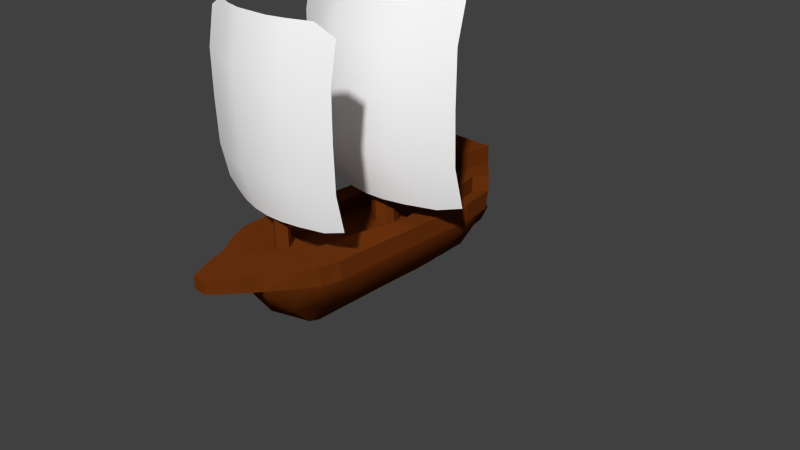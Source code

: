 # Source: P5Ship_export.blend  (saved by Blender 2.61.0; exported with 4.5.12 LTS)
import bpy
from mathutils import Matrix  # noqa: F401  (used for matrix-valued properties, if any)

bpy.ops.wm.read_factory_settings(use_empty=True)
scene = bpy.context.scene
scene.name = 'Scene'

# ---- collections
col_collection_1 = bpy.data.collections.new('Collection 1'); scene.collection.children.link(col_collection_1)

# ---- materials (node trees are filled in below, after node groups)
mat_body = bpy.data.materials.new('Body')
mat_body.alpha_threshold = 0.0
mat_body.use_transparent_shadow = False
mat_body.preview_render_type = 'SHADERBALL'
mat_body.diffuse_color = (0.152, 0.03424, 0.004941, 1.0)
mat_body.roughness = 0.5
mat_body.specular_intensity = 0.009677
mat_body.line_color = (0.0, 0.0, 0.0, 1.0)
mat_sail = bpy.data.materials.new('Sail')
mat_sail.alpha_threshold = 0.0
mat_sail.use_transparent_shadow = False
mat_sail.preview_render_type = 'SHADERBALL'
mat_sail.diffuse_color = (1.0, 1.0, 1.0, 1.0)
mat_sail.roughness = 0.5
mat_sail.specular_intensity = 0.000453
mat_sail.line_color = (0.0, 0.0, 0.0, 1.0)

# ---- material node trees

# ---- world
world_world = bpy.data.worlds.new('World'); scene.world = world_world
world_world.color = (0.05088, 0.05088, 0.05088)
world_world.use_sun_shadow = False
world_world.sun_shadow_jitter_overblur = 0.0
world_world.cycles.sampling_method = 'MANUAL'
world_world.cycles.sample_map_resolution = 256

# ---- cameras
cam_camera = bpy.data.cameras.new('Camera')
cam_camera.clip_end = 100.0
cam_camera.lens = 35.0
cam_camera.sensor_width = 32.0
cam_camera.sensor_height = 18.0
cam_camera.ortho_scale = 7.314
cam_camera.dof.focus_distance = 0.0
cam_camera.dof.aperture_fstop = 128.0

# ---- meshes
me_cube_002 = bpy.data.meshes.new('Cube.002')
me_cube_002.from_pydata([(0.2159, 1.919, 2.32), (-0.2159, 1.919, 2.32), (0.2159, 1.919, 1.27), (-0.2159, 1.919, 1.27), (0.2159, 1.919, 1.795), (-0.2159, 1.919, 1.795), (0.2168, 1.762, 0.7888), (-0.2168, 1.762, 0.7888), (0.2159, 1.753, 2.846), (-0.2159, 1.753, 2.846), (0.7331, 1.736, 2.32), (-0.7331, 1.736, 2.32), (0.7331, 1.736, 1.27), (-0.7331, 1.736, 1.27), (0.7331, 1.736, 1.795), (-0.7331, 1.736, 1.795), (0.7295, 1.587, 0.7943), (-0.7295, 1.587, 0.7943), (0.7331, 1.57, 2.846), (-0.7331, 1.57, 2.846), (0.443, 1.859, 2.32), (-0.443, 1.859, 2.32), (0.443, 1.859, 1.27), (-0.443, 1.859, 1.27), (1.704e-14, 1.919, 2.32), (0.443, 1.859, 1.795), (-0.443, 1.859, 1.795), (1.704e-14, 1.919, 1.27), (0.4479, 1.703, 0.7929), (-0.4479, 1.703, 0.7929), (0.9725, 1.616, 2.315), (-0.9725, 1.616, 2.315), (0.9725, 1.616, 1.276), (-0.9725, 1.616, 1.276), (0.443, 1.693, 2.846), (-0.443, 1.693, 2.846), (1.704e-14, 1.919, 1.795), (1.575e-14, 1.774, 0.7825), (0.9725, 1.627, 1.795), (-0.9725, 1.627, 1.795), (1.557e-14, 1.753, 2.846), (0.9725, 1.513, 2.731), (-0.9725, 1.513, 2.731), (0.9725, 1.515, 0.8661), (-0.9725, 1.515, 0.8661), (0.2583, 0.3171, 2.447), (-0.2583, 0.3171, 2.447), (0.2583, 0.3171, 1.19), (-0.2583, 0.3171, 1.19), (0.2583, 0.3171, 1.818), (-0.2583, 0.3171, 1.818), (0.2594, 0.08081, 0.6137), (-0.2594, 0.08081, 0.6137), (0.2583, 0.06758, 3.075), (-0.2583, 0.06758, 3.075), (0.8773, 0.04181, 2.447), (-0.8773, 0.04181, 2.447), (0.8773, 0.04181, 1.19), (-0.8773, 0.04181, 1.19), (0.8773, 0.04181, 1.818), (-0.8773, 0.04181, 1.818), (0.873, -0.182, 0.6203), (-0.873, -0.182, 0.6203), (0.8773, -0.2077, 3.075), (-0.8773, -0.2077, 3.075), (0.5301, 0.2263, 2.447), (-0.5301, 0.2263, 2.447), (0.5301, 0.2263, 1.19), (-0.5301, 0.2263, 1.19), (2.816e-15, 0.3171, 2.447), (0.5301, 0.2263, 1.818), (-0.5301, 0.2263, 1.818), (2.816e-15, 0.3171, 1.19), (0.536, -0.008086, 0.6186), (-0.536, -0.008086, 0.6186), (1.164, -0.139, 2.44), (-1.164, -0.139, 2.44), (1.164, -0.139, 1.196), (-1.164, -0.139, 1.196), (0.5301, -0.02321, 3.075), (-0.5301, -0.02321, 3.075), (2.816e-15, 0.3171, 1.818), (8.773e-16, 0.09877, 0.6062), (1.164, -0.1227, 1.818), (-1.164, -0.1227, 1.818), (6.002e-16, 0.06758, 3.075), (1.164, -0.2933, 2.937), (-1.164, -0.2933, 2.937), (1.164, -0.2901, 0.7062), (-1.164, -0.2901, 0.7062), (1.632e-14, 1.837, -0.3273), (-1.399e-14, -1.575, -0.2916), (-0.507, -1.174, -0.2025), (0.507, -1.174, -0.2025), (-0.4385, 1.545, -0.1504), (0.4385, 1.545, -0.1504), (2.027e-14, 2.282, 0.39), (-1.788e-14, -2.013, 0.39), (-0.5821, -1.65, 0.39), (0.5821, -1.65, 0.39), (-0.543, 1.878, 0.39), (0.543, 1.878, 0.39), (-1.414e-15, -0.1592, -0.3033), (-0.5303, -0.06663, -0.2261), (0.5303, -0.06663, -0.2261), (-0.6758, -0.1592, 0.39), (0.6758, -0.1592, 0.39), (1.174e-14, 1.322, -0.3133), (-0.5432, 0.8551, -0.2286), (0.5432, 0.8551, -0.2286), (1.181e-14, 1.329, 0.39), (-0.6901, 1.325, 0.39), (0.6901, 1.325, 0.39), (-9.432e-15, -1.062, -0.3033), (-0.527, -0.7323, -0.2185), (0.527, -0.7323, -0.2185), (-1.052e-14, -1.185, 0.39), (-0.6758, -1.062, 0.39), (0.6758, -1.062, 0.39), (1.909e-14, 2.149, 0.03556), (-1.744e-14, -1.964, 0.1738), (-0.5911, -1.58, 0.1738), (0.5911, -1.58, 0.1738), (-0.5645, 1.799, 0.1738), (0.5645, 1.799, 0.1738), (-1.414e-15, -0.1592, 0.0346), (-0.6758, -0.1592, 0.1738), (0.6758, -0.1592, 0.1738), (1.181e-14, 1.329, 0.0346), (-0.6994, 1.322, 0.1738), (0.6994, 1.322, 0.1738), (-9.432e-15, -1.062, 0.0346), (-0.6758, -1.062, 0.1738), (0.6758, -1.062, 0.1738), (-0.1848, 1.64, -0.3233), (0.1848, 1.64, -0.3233), (-0.262, -1.462, -0.282), (0.262, -1.462, -0.282), (-0.3375, 2.212, 0.39), (0.3375, 2.212, 0.39), (-0.3115, -2.013, 0.39), (0.3115, -2.013, 0.39), (-0.266, -0.05941, -0.3518), (0.266, -0.05941, -0.3518), (-0.4275, -0.1592, 0.39), (0.4275, -0.1592, 0.39), (-0.2621, 0.8976, -0.367), (0.2621, 0.8976, -0.367), (-0.2812, 1.328, 0.39), (0.2812, 1.328, 0.39), (-0.2735, -0.8141, -0.3403), (0.2735, -0.8141, -0.3403), (-0.292, -1.185, 0.39), (0.292, -1.185, 0.39), (-0.3115, -1.95, 0.1738), (0.3115, -1.95, 0.1738), (-0.3376, 2.21, 0.1738), (0.3376, 2.21, 0.1738), (-0.1654, -1.04, -0.5115), (0.1654, -1.04, -0.5115), (-0.1635, -0.7262, -0.5328), (0.1635, -0.7262, -0.5328), (-0.1598, -0.05206, -0.5481), (0.1598, -0.05206, -0.5481), (-0.1527, 0.8557, -0.5808), (0.1527, 0.8557, -0.5808), (-0.135, 1.352, -0.57), (0.135, 1.352, -0.57), (-9.089e-15, -1.023, -0.5497), (1.188e-14, 1.338, -0.6111), (-5.74e-15, -0.6463, -0.6184), (-3.038e-16, -0.0342, -0.6433), (6.7e-15, 0.7544, -0.6836), (-0.4275, -0.1592, 0.2002), (0.4275, -0.1592, 0.2002), (-0.292, -1.185, 0.2002), (0.292, -1.185, 0.2002), (-0.2795, 1.329, 0.2002), (0.2795, 1.329, 0.2002), (-1.052e-14, -1.185, 0.2002), (1.181e-14, 1.329, 0.2002), (-0.08799, 2.851, 0.2445), (0.08799, 2.851, 0.2445), (-0.08799, 2.851, 0.39), (0.08799, 2.851, 0.39), (2.533e-14, 2.851, 0.2416), (2.533e-14, 2.851, 0.39), (-0.264, -2.103, -0.05993), (0.264, -2.103, -0.05993), (-0.2071, -2.041, -0.2283), (0.2071, -2.041, -0.2283), (-1.956e-14, -2.202, -0.02155), (-1.909e-14, -2.149, -0.2073), (-0.2534, 2.472, 0.39), (0.2534, 2.472, 0.39), (-0.2534, 2.472, 0.2087), (0.2534, 2.472, 0.2087), (2.153e-14, 2.424, 0.1079), (1.429e-14, 1.609, -0.338), (-0.4902, 1.301, -0.1681), (0.4902, 1.301, -0.1681), (1.752e-14, 1.972, 0.39), (-0.6495, 1.639, 0.39), (0.6495, 1.639, 0.39), (1.618e-14, 1.822, 0.06561), (-0.6589, 1.587, 0.1738), (0.6589, 1.587, 0.1738), (-0.2533, 1.308, -0.3742), (0.2533, 1.308, -0.3742), (-0.3238, 1.822, 0.39), (0.3238, 1.822, 0.39), (-0.1478, 1.193, -0.5952), (0.1478, 1.193, -0.5952), (9.714e-15, 1.094, -0.6919), (1.49e-14, 1.678, 0.39), (-0.05547, 1.647, 0.39), (0.05547, 1.647, 0.39), (-0.05658, 1.479, 0.39), (0.05658, 1.479, 0.39), (1.277e-14, 1.438, 0.39), (-1.329e-14, -1.496, 0.39), (-0.5517, -0.1592, 0.39), (0.5517, -0.1592, 0.39), (-0.5596, 1.326, 0.39), (0.5596, 1.326, 0.39), (-0.5517, -1.062, 0.39), (0.5517, -1.062, 0.39), (-0.3765, 1.575, 0.39), (0.3765, 1.575, 0.39), (-0.09337, 1.558, 0.39), (0.09337, 1.558, 0.39), (-0.4725, -1.441, 0.39), (0.4725, -1.441, 0.39), (-0.5287, 1.581, 0.39), (0.5287, 1.581, 0.39), (-0.05658, 1.479, 2.464), (0.05658, 1.479, 2.464), (-0.09337, 1.558, 2.464), (0.09337, 1.558, 2.464), (-0.05547, 1.647, 2.464), (0.05547, 1.647, 2.464), (1.277e-14, 1.438, 2.464), (1.49e-14, 1.678, 2.464), (1.399e-14, 1.576, 2.464), (-0.1184, -0.1152, 0.2002), (0.1184, -0.1152, 0.2002), (-5.749e-16, -0.06473, 0.2002), (-0.1188, -0.3765, 0.2002), (0.1188, -0.3765, 0.2002), (-3.89e-15, -0.438, 0.2002), (-0.1539, -0.2329, 0.2002), (0.1539, -0.2329, 0.2002), (-0.1539, -0.2329, 2.627), (0.1539, -0.2329, 2.627), (-0.1188, -0.3765, 2.627), (0.1188, -0.3765, 2.627), (-0.1184, -0.1152, 2.627), (0.1184, -0.1152, 2.627), (-3.89e-15, -0.438, 2.627), (-5.749e-16, -0.06473, 2.627), (-2.069e-15, -0.2329, 2.627), (2.308e-14, 2.598, 0.39), (-0.5821, -1.65, 0.5854), (0.5821, -1.65, 0.5854), (-0.4725, -1.441, 0.5854), (0.4725, -1.441, 0.5854), (-0.5517, -1.062, 0.5854), (0.5517, -1.062, 0.5854), (-0.292, -1.185, 0.5854), (0.292, -1.185, 0.5854), (-1.052e-14, -1.185, 0.5854), (-0.3115, -2.013, 0.5854), (0.3115, -2.013, 0.5854), (-1.788e-14, -2.013, 0.5854), (-1.329e-14, -1.496, 0.5854), (-0.2809, -1.494, 0.5854), (0.2809, -1.494, 0.5854), (-0.3115, -2.013, 0.7968), (0.3115, -2.013, 0.7968), (-0.2809, -1.494, 0.7968), (0.2809, -1.494, 0.7968), (-1.329e-14, -1.496, 0.7968), (-1.788e-14, -2.013, 0.7968)], [(110, 128)], [(0, 24, 40, 8), (40, 24, 1, 9), (20, 0, 8, 34), (9, 1, 21, 35), (24, 0, 4, 36), (5, 1, 24, 36), (0, 20, 25, 4), (26, 21, 1, 5), (2, 27, 36, 4), (36, 27, 3, 5), (22, 2, 4, 25), (5, 3, 23, 26), (6, 37, 27, 2), (27, 37, 7, 3), (28, 6, 2, 22), (3, 7, 29, 23), (10, 20, 34, 18), (35, 21, 11, 19), (30, 10, 18, 41), (19, 11, 31, 42), (14, 25, 20, 10), (21, 26, 15, 11), (38, 14, 10, 30), (11, 15, 39, 31), (12, 22, 25, 14), (26, 23, 13, 15), (32, 12, 14, 38), (15, 13, 33, 39), (16, 28, 22, 12), (23, 29, 17, 13), (43, 16, 12, 32), (13, 17, 44, 33), (45, 69, 85, 53), (85, 69, 46, 54), (65, 45, 53, 79), (54, 46, 66, 80), (69, 45, 49, 81), (50, 46, 69, 81), (45, 65, 70, 49), (71, 66, 46, 50), (47, 72, 81, 49), (81, 72, 48, 50), (67, 47, 49, 70), (50, 48, 68, 71), (51, 82, 72, 47), (72, 82, 52, 48), (73, 51, 47, 67), (48, 52, 74, 68), (55, 65, 79, 63), (80, 66, 56, 64), (75, 55, 63, 86), (64, 56, 76, 87), (59, 70, 65, 55), (66, 71, 60, 56), (83, 59, 55, 75), (56, 60, 84, 76), (57, 67, 70, 59), (71, 68, 58, 60), (77, 57, 59, 83), (60, 58, 78, 84), (61, 73, 67, 57), (68, 74, 62, 58), (88, 61, 57, 77), (58, 62, 89, 78), (125, 102, 107, 128), (111, 129, 126, 105), (127, 130, 112, 106), (129, 108, 103, 126), (104, 109, 130, 127), (131, 113, 102, 125), (120, 91, 113, 131), (117, 132, 121, 98), (122, 133, 118, 99), (132, 114, 92, 121), (93, 115, 133, 122), (105, 126, 132, 117), (133, 127, 106, 118), (126, 103, 114, 132), (115, 104, 127, 133), (142, 103, 108, 146), (109, 104, 143, 147), (150, 114, 103, 142), (104, 115, 151, 143), (136, 92, 114, 150), (115, 93, 137, 151), (154, 121, 92, 136), (93, 122, 155, 137), (97, 140, 154, 120), (155, 141, 97, 120), (140, 98, 121, 154), (122, 99, 141, 155), (156, 123, 100, 138), (101, 124, 157, 139), (90, 134, 156, 119), (157, 135, 90, 119), (134, 94, 123, 156), (124, 95, 135, 157), (136, 150, 160, 158), (161, 151, 137, 159), (150, 142, 162, 160), (163, 143, 151, 161), (142, 146, 164, 162), (165, 147, 143, 163), (91, 136, 158, 168), (159, 137, 91, 168), (134, 90, 169, 166), (169, 90, 135, 167), (168, 158, 160, 170), (161, 159, 168, 170), (170, 160, 162, 171), (163, 161, 170, 171), (171, 162, 164, 172), (165, 163, 171, 172), (144, 152, 175, 173), (176, 153, 145, 174), (148, 144, 173, 177), (174, 145, 149, 178), (152, 116, 179, 175), (179, 116, 153, 176), (110, 148, 177, 180), (178, 149, 110, 180), (185, 181, 183, 186), (184, 182, 185, 186), (154, 136, 189, 187), (190, 137, 155, 188), (120, 154, 187, 191), (188, 155, 120, 191), (136, 91, 192, 189), (192, 91, 137, 190), (191, 187, 189, 192), (190, 188, 191, 192), (138, 193, 195, 156), (196, 194, 139, 157), (193, 183, 181, 195), (182, 184, 194, 196), (156, 195, 197, 119), (197, 196, 157, 119), (195, 181, 185, 197), (185, 182, 196, 197), (96, 261, 193, 138), (194, 261, 96, 139), (261, 186, 183, 193), (184, 186, 261, 194), (204, 119, 96, 201), (107, 198, 204, 128), (198, 90, 119, 204), (123, 205, 202, 100), (203, 206, 124, 101), (205, 129, 111, 202), (112, 130, 206, 203), (94, 199, 205, 123), (206, 200, 95, 124), (199, 108, 129, 205), (130, 109, 200, 206), (108, 199, 207, 146), (208, 200, 109, 147), (199, 94, 134, 207), (135, 95, 200, 208), (209, 138, 100, 202), (101, 139, 210, 203), (201, 96, 138, 209), (139, 96, 201, 210), (146, 207, 211, 164), (212, 208, 147, 165), (207, 134, 166, 211), (167, 135, 208, 212), (164, 211, 213, 172), (213, 212, 165, 172), (211, 166, 169, 213), (169, 167, 212, 213), (201, 209, 215, 214), (216, 210, 201, 214), (148, 110, 219, 217), (219, 110, 149, 218), (220, 120, 131), (220, 97, 120), (105, 221, 223, 111), (224, 222, 106, 112), (221, 144, 148, 223), (149, 145, 222, 224), (117, 225, 221, 105), (222, 226, 118, 106), (225, 152, 144, 221), (145, 153, 226, 222), (98, 231, 225, 117), (226, 232, 99, 118), (148, 227, 233, 223), (234, 228, 149, 224), (111, 223, 233, 202), (234, 224, 112, 203), (202, 233, 227, 209), (228, 234, 203, 210), (209, 227, 229, 215), (230, 228, 210, 216), (227, 148, 217, 229), (218, 149, 228, 230), (229, 217, 235, 237), (236, 218, 230, 238), (215, 229, 237, 239), (238, 230, 216, 240), (217, 219, 241, 235), (241, 219, 218, 236), (214, 215, 239, 242), (240, 216, 214, 242), (235, 241, 243, 237), (243, 241, 236, 238), (242, 239, 237, 243), (238, 240, 242, 243), (180, 177, 244, 246), (245, 178, 180, 246), (175, 179, 249, 247), (249, 179, 176, 248), (177, 173, 250, 244), (251, 174, 178, 245), (173, 175, 247, 250), (248, 176, 174, 251), (250, 247, 254, 252), (255, 248, 251, 253), (244, 250, 252, 256), (253, 251, 245, 257), (247, 249, 258, 254), (258, 249, 248, 255), (246, 244, 256, 259), (257, 245, 246, 259), (254, 258, 260, 252), (260, 258, 255, 253), (252, 260, 259, 256), (259, 260, 253, 257), (231, 98, 262, 264), (263, 99, 232, 265), (225, 231, 264, 266), (265, 232, 226, 267), (152, 225, 266, 268), (267, 226, 153, 269), (116, 152, 268, 270), (269, 153, 116, 270), (98, 140, 271, 262), (272, 141, 99, 263), (140, 97, 273, 271), (273, 97, 141, 272), (274, 270, 268, 275), (269, 270, 274, 276), (271, 275, 264, 262), (265, 276, 272, 263), (268, 266, 264, 275), (265, 267, 269, 276), (275, 271, 277, 279), (278, 272, 276, 280), (274, 275, 279, 281), (280, 276, 274, 281), (271, 273, 282, 277), (282, 273, 272, 278), (282, 281, 279, 277), (280, 281, 282, 278)])
me_cube_002.polygons.foreach_set('use_smooth', [1, 1, 1, 1, 1, 1, 1, 1, 1, 1, 1, 1, 1, 1, 1, 1, 1, 1, 1, 1, 1, 1, 1, 1, 1, 1, 1, 1, 1, 1, 1, 1, 1, 1, 1, 1, 1, 1, 1, 1, 1, 1, 1, 1, 1, 1, 1, 1, 1, 1, 1, 1, 1, 1, 1, 1, 1, 1, 1, 1, 1, 1, 1, 1, 0, 0, 0, 1, 1, 0, 0, 0, 0, 1, 1, 0, 0, 1, 1, 1, 1, 1, 1, 1, 1, 1, 1, 1, 1, 1, 1, 0, 0, 1, 1, 1, 1, 1, 1, 1, 1, 1, 1, 1, 1, 1, 1, 1, 1, 1, 1, 1, 1, 0, 0, 0, 0, 0, 0, 0, 0, 0, 0, 1, 1, 1, 1, 1, 1, 1, 1, 0, 0, 0, 0, 0, 0, 0, 0, 0, 0, 0, 0, 0, 0, 0, 0, 0, 0, 0, 1, 1, 1, 1, 1, 1, 1, 1, 0, 0, 0, 0, 1, 1, 1, 1, 1, 1, 1, 1, 0, 0, 0, 0, 0, 0, 0, 0, 0, 0, 0, 0, 0, 0, 0, 0, 0, 0, 0, 0, 0, 0, 0, 0, 0, 0, 0, 0, 0, 0, 0, 0, 0, 0, 0, 0, 0, 0, 0, 0, 0, 0, 0, 0, 0, 0, 0, 0, 0, 0, 0, 0, 0, 0, 0, 0, 0, 0, 0, 0, 0, 0, 0, 0, 0, 0, 1, 1, 1, 1, 0, 0, 0, 0, 0, 0, 0, 0, 0, 0, 1, 1, 0, 0])
me_cube_002.polygons.foreach_set('material_index', [1, 1, 1, 1, 1, 1, 1, 1, 1, 1, 1, 1, 1, 1, 1, 1, 1, 1, 1, 1, 1, 1, 1, 1, 1, 1, 1, 1, 1, 1, 1, 1, 1, 1, 1, 1, 1, 1, 1, 1, 1, 1, 1, 1, 1, 1, 1, 1, 1, 1, 1, 1, 1, 1, 1, 1, 1, 1, 1, 1, 1, 1, 1, 1, 0, 0, 0, 0, 0, 0, 0, 0, 0, 0, 0, 0, 0, 0, 0, 0, 0, 0, 0, 0, 0, 0, 0, 0, 0, 0, 0, 0, 0, 0, 0, 0, 0, 0, 0, 0, 0, 0, 0, 0, 0, 0, 0, 0, 0, 0, 0, 0, 0, 0, 0, 0, 0, 0, 0, 0, 0, 0, 0, 0, 0, 0, 0, 0, 0, 0, 0, 0, 0, 0, 0, 0, 0, 0, 0, 0, 0, 0, 0, 0, 0, 0, 0, 0, 0, 0, 0, 0, 0, 0, 0, 0, 0, 0, 0, 0, 0, 0, 0, 0, 0, 0, 0, 0, 0, 0, 0, 0, 0, 0, 0, 0, 0, 0, 0, 0, 0, 0, 0, 0, 0, 0, 0, 0, 0, 0, 0, 0, 0, 0, 0, 0, 0, 0, 0, 0, 0, 0, 0, 0, 0, 0, 0, 0, 0, 0, 0, 0, 0, 0, 0, 0, 0, 0, 0, 0, 0, 0, 0, 0, 0, 0, 0, 0, 0, 0, 0, 0, 0, 0, 0, 0, 0, 0, 0, 0, 0, 0, 0, 0, 0, 0, 0, 0, 0, 0, 0, 0, 0, 0])
me_cube_002.materials.append(mat_body)
me_cube_002.materials.append(mat_sail)
me_cube_002.use_remesh_preserve_volume = False
me_cube_002.use_remesh_preserve_attributes = False
me_cube_002.use_mirror_vertex_groups = False
me_cube_002.update()

# ---- objects
ob_cube_002 = bpy.data.objects.new('Cube.002', me_cube_002)
ob_camera = bpy.data.objects.new('Camera', cam_camera)

# ---- transforms, parenting, visibility, modifiers, constraints
ob_cube_002.location = (0.0, 0.0, 0.2127)
ob_cube_002.rotation_euler = (0.0, -0.0, -3.142)
ob_cube_002.scale = (1.108, 0.8813, 1.108)
ob_cube_002.lock_rotations_4d = False
ob_cube_002.empty_display_type = 'ARROWS'
ob_cube_002.lineart.crease_threshold = 0.0
ob_camera.location = (7.481, -6.508, 5.344)
ob_camera.rotation_euler = (1.109, 0.01082, 0.8149)
ob_camera.lock_rotations_4d = False
ob_camera.empty_display_type = 'ARROWS'
ob_camera.color = (0.0, 0.0, 0.0, 0.0)
ob_camera.display_type = 'WIRE'
ob_camera.lineart.crease_threshold = 0.0

# ---- collection membership
col_collection_1.objects.link(ob_cube_002)
col_collection_1.objects.link(ob_camera)

# ---- scene / render settings (as saved in the file)
scene.camera = ob_camera
scene.frame_start = 1; scene.frame_end = 250; scene.frame_set(0)
scene.render.engine = 'BLENDER_EEVEE_NEXT'
scene.render.image_settings.color_mode = 'RGB'
scene.render.image_settings.compression = 90
scene.render.resolution_percentage = 50
scene.render.dither_intensity = 0.0
scene.render.bake_margin = 2
scene.render.bake_bias = 0.0
scene.cycles.use_denoising = False
scene.cycles.samples = 10
scene.cycles.sampling_pattern = 'TABULATED_SOBOL'
scene.cycles.light_sampling_threshold = 0.0
scene.cycles.use_adaptive_sampling = False
scene.cycles.use_light_tree = False
scene.cycles.blur_glossy = 0.0
scene.cycles.volume_bounces = 1
scene.cycles.pixel_filter_type = 'GAUSSIAN'
scene.cycles.sample_clamp_indirect = 0.0
scene.view_settings.view_transform = 'Standard'
bpy.context.view_layer.update()

# ---- added for rendering (the .blend has no usable light): sun
light_auto_sun = bpy.data.lights.new('AutoSun', 'SUN')
light_auto_sun.energy = 3.0
light_auto_sun.angle = 0.0523599
ob_auto_sun = bpy.data.objects.new('AutoSun', light_auto_sun)
scene.collection.objects.link(ob_auto_sun)
ob_auto_sun.rotation_euler = (0.872665, 0.174533, 0.523599)
bpy.context.view_layer.update()
